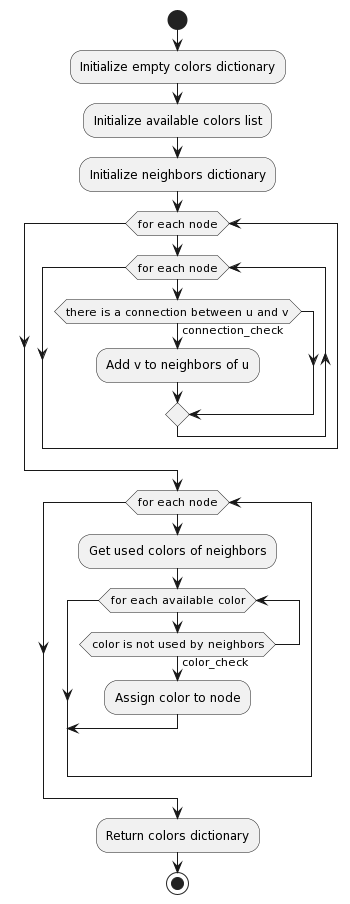

The diagram above was rendered by PlantUML. Its source (embedded in the PNG):
@startuml
start
:Initialize empty colors dictionary;
:Initialize available colors list;
:Initialize neighbors dictionary;
while (for each node)
    while (for each node)
        if (there is a connection between u and v) then (connection_check)
            :Add v to neighbors of u;
        endif
    endwhile
endwhile
while (for each node)
    :Get used colors of neighbors;
    while (for each available color)
        if (color is not used by neighbors) then (color_check)
            :Assign color to node;
            break
        endif
    endwhile
endwhile
:Return colors dictionary;
stop
@enduml